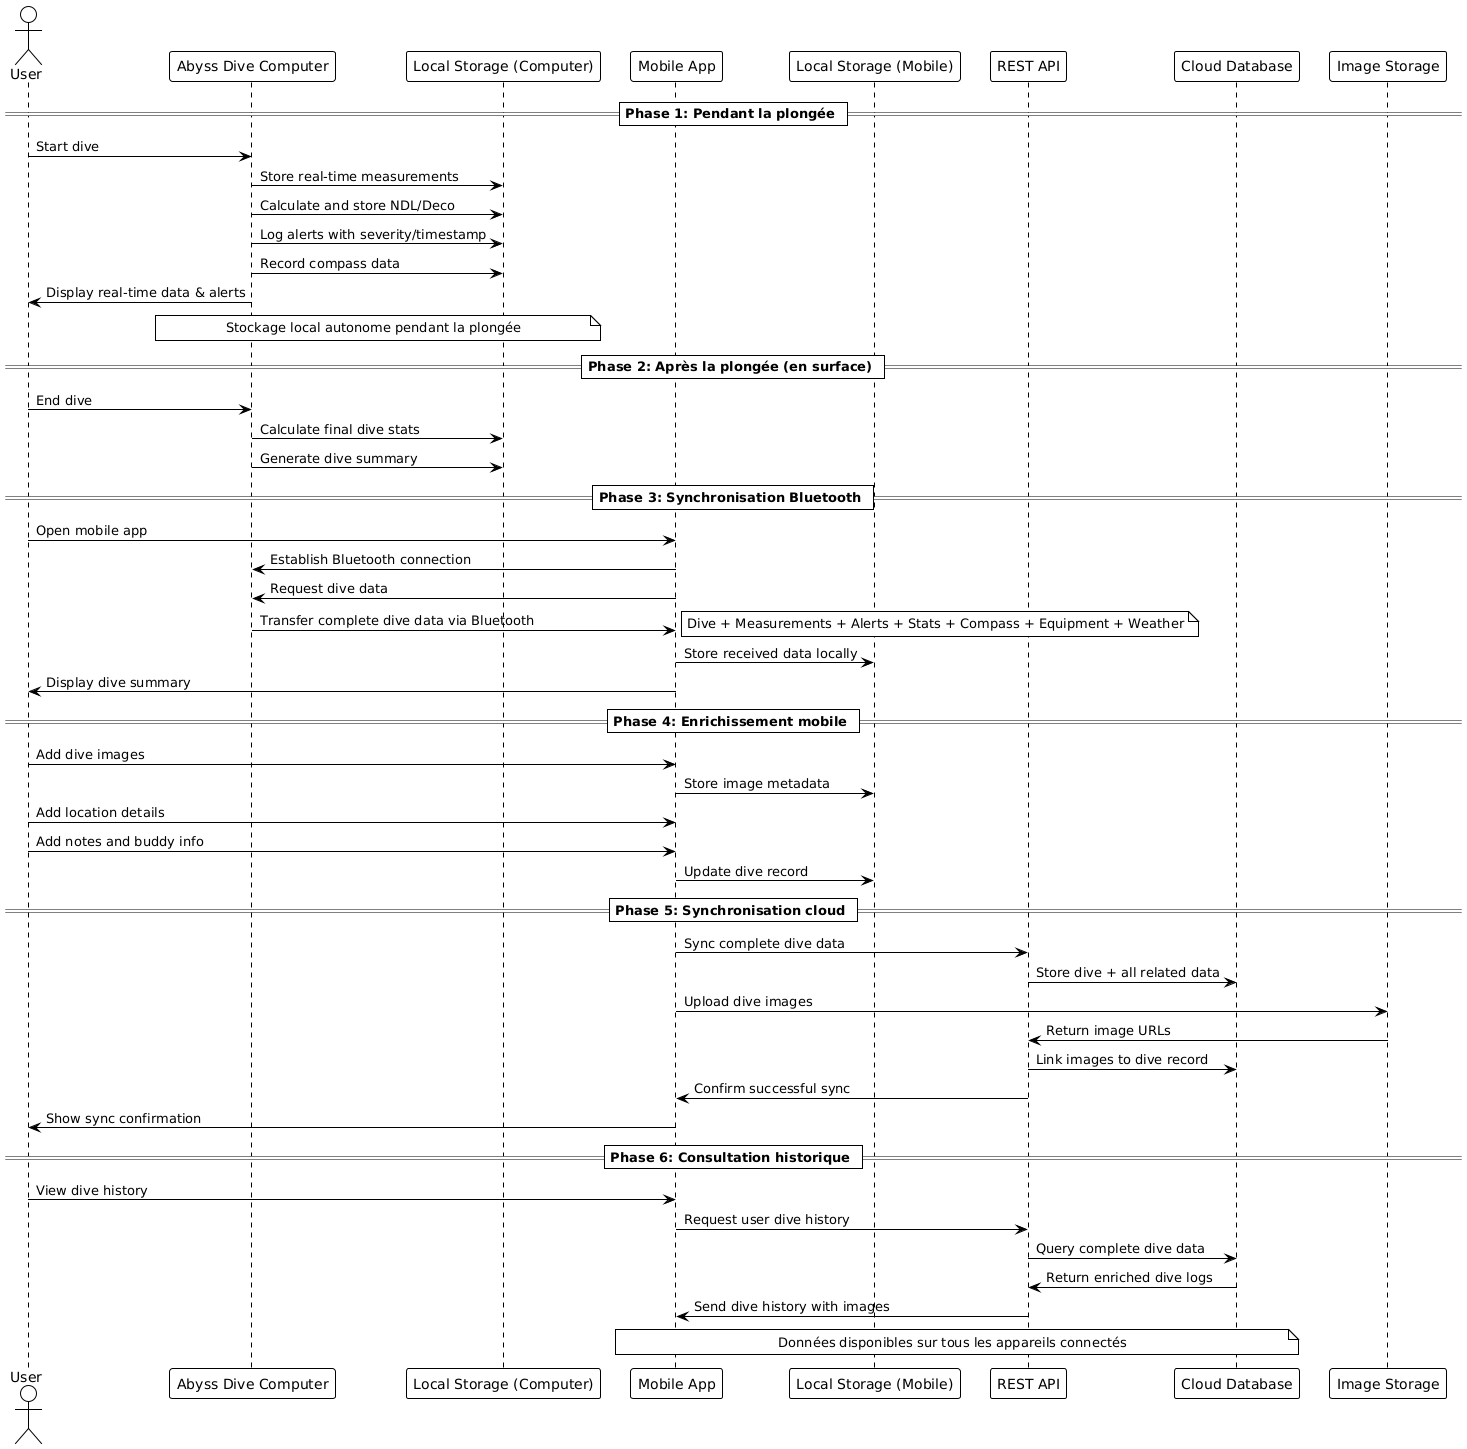

The diagram above was rendered by PlantUML. Its source (embedded in the PNG):
@startuml
!theme plain

actor User as U
participant "Abyss Dive Computer" as ADC
participant "Local Storage (Computer)" as LSC
participant "Mobile App" as MA
participant "Local Storage (Mobile)" as LSM
participant "REST API" as API
participant "Cloud Database" as CDB
participant "Image Storage" as IS

== Phase 1: Pendant la plongée ==
U -> ADC : Start dive
ADC -> LSC : Store real-time measurements
ADC -> LSC : Calculate and store NDL/Deco
ADC -> LSC : Log alerts with severity/timestamp
ADC -> LSC : Record compass data
ADC -> U : Display real-time data & alerts

note over ADC, LSC : Stockage local autonome pendant la plongée

== Phase 2: Après la plongée (en surface) ==
U -> ADC : End dive
ADC -> LSC : Calculate final dive stats
ADC -> LSC : Generate dive summary

== Phase 3: Synchronisation Bluetooth ==
U -> MA : Open mobile app
MA -> ADC : Establish Bluetooth connection
MA -> ADC : Request dive data
ADC -> MA : Transfer complete dive data via Bluetooth
note right : Dive + Measurements + Alerts + Stats + Compass + Equipment + Weather
MA -> LSM : Store received data locally
MA -> U : Display dive summary

== Phase 4: Enrichissement mobile ==
U -> MA : Add dive images
MA -> LSM : Store image metadata
U -> MA : Add location details
U -> MA : Add notes and buddy info
MA -> LSM : Update dive record

== Phase 5: Synchronisation cloud ==
MA -> API : Sync complete dive data
API -> CDB : Store dive + all related data
MA -> IS : Upload dive images
IS -> API : Return image URLs
API -> CDB : Link images to dive record
API -> MA : Confirm successful sync
MA -> U : Show sync confirmation

== Phase 6: Consultation historique ==
U -> MA : View dive history
MA -> API : Request user dive history
API -> CDB : Query complete dive data
CDB -> API : Return enriched dive logs
API -> MA : Send dive history with images

note over MA, CDB : Données disponibles sur tous les appareils connectés
@enduml